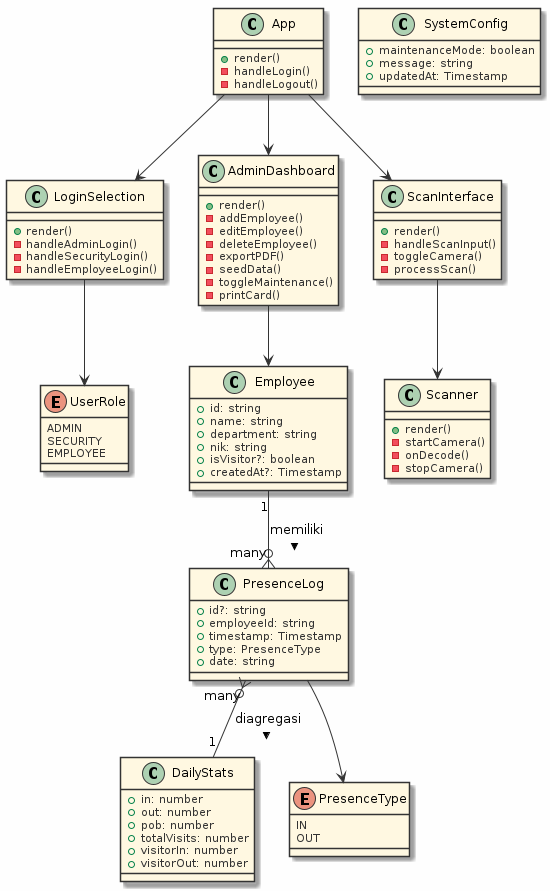

The diagram above was rendered by PlantUML. Its source (embedded in the PNG):
@startuml
skinparam backgroundColor #FEFEFE
skinparam classBorderColor #333333
skinparam classBackgroundColor #FFF8E1
skinparam classAttributeFontColor #333333
skinparam arrowColor #333333

class Employee {
  +id: string
  +name: string
  +department: string
  +nik: string
  +isVisitor?: boolean
  +createdAt?: Timestamp
}

class PresenceLog {
  +id?: string
  +employeeId: string
  +timestamp: Timestamp
  +type: PresenceType
  +date: string
}

class DailyStats {
  +in: number
  +out: number
  +pob: number
  +totalVisits: number
  +visitorIn: number
  +visitorOut: number
}

class SystemConfig {
  +maintenanceMode: boolean
  +message: string
  +updatedAt: Timestamp
}

enum UserRole {
  ADMIN
  SECURITY
  EMPLOYEE
}

enum PresenceType {
  IN
  OUT
}

class App {
  +render()
  -handleLogin()
  -handleLogout()
}

class LoginSelection {
  +render()
  -handleAdminLogin()
  -handleSecurityLogin()
  -handleEmployeeLogin()
}

class AdminDashboard {
  +render()
  -addEmployee()
  -editEmployee()
  -deleteEmployee()
  -exportPDF()
  -seedData()
  -toggleMaintenance()
  -printCard()
}

class ScanInterface {
  +render()
  -handleScanInput()
  -toggleCamera()
  -processScan()
}

class Scanner {
  +render()
  -startCamera()
  -onDecode()
  -stopCamera()
}

Employee "1" --o{ "many" PresenceLog : memiliki >
PresenceLog "many" }o-- "1" DailyStats : diagregasi >
PresenceLog --> PresenceType

App --> LoginSelection
App --> AdminDashboard
App --> ScanInterface
LoginSelection --> UserRole
AdminDashboard --> Employee
ScanInterface --> Scanner
@enduml